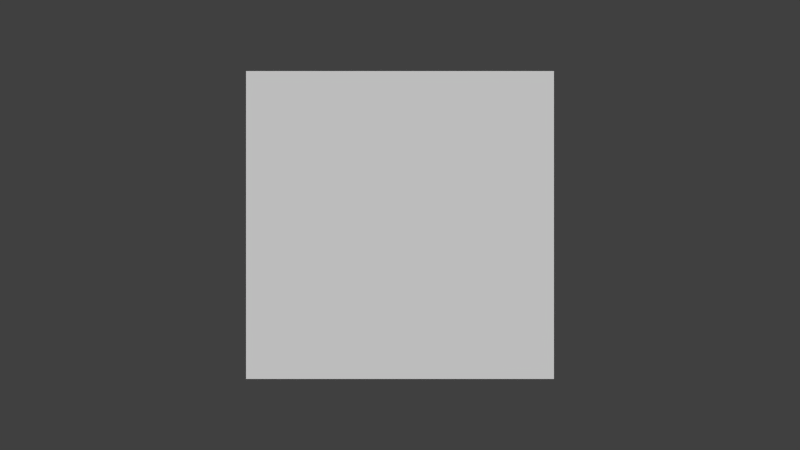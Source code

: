 # Source: startup.blend  (saved by Blender 2.57.0; exported with 4.5.12 LTS)
import bpy
from mathutils import Matrix  # noqa: F401  (used for matrix-valued properties, if any)

bpy.ops.wm.read_factory_settings(use_empty=True)
scene = bpy.context.scene
scene.name = 'Scene'

# ---- collections
col_collection_1 = bpy.data.collections.new('Collection 1'); scene.collection.children.link(col_collection_1)

# ---- world
world_world = bpy.data.worlds.new('World'); scene.world = world_world
world_world.color = (0.05088, 0.05088, 0.05088)
world_world.use_sun_shadow = False
world_world.sun_shadow_jitter_overblur = 0.0
world_world.cycles.sampling_method = 'MANUAL'
world_world.cycles.sample_map_resolution = 256

# ---- cameras
cam_camera = bpy.data.cameras.new('Camera')
cam_camera.clip_end = 10.0
cam_camera.lens = 27.71
cam_camera.ortho_scale = 7.314
cam_camera.show_limits = True
cam_camera.show_safe_areas = True
cam_camera.lens_unit = 'FOV'
cam_camera.dof.focus_distance = 0.0
cam_camera.dof.aperture_fstop = 128.0

# ---- meshes
me_cube_001 = bpy.data.meshes.new('Cube.001')
me_cube_001.from_pydata([(1.0, 1.0, -1.0), (1.0, -1.0, -1.0), (-1.0, -1.0, -1.0), (-1.0, 1.0, -1.0), (1.0, 1.0, 1.0), (1.0, -1.0, 1.0), (-1.0, -1.0, 1.0), (-1.0, 1.0, 1.0)], [], [(0, 1, 2, 3), (4, 7, 6, 5), (0, 4, 5, 1), (1, 5, 6, 2), (2, 6, 7, 3), (4, 0, 3, 7)])
me_cube_001.use_remesh_preserve_volume = False
me_cube_001.use_remesh_preserve_attributes = False
me_cube_001.use_mirror_vertex_groups = False
me_cube_001.update()

# ---- objects
ob_cube = bpy.data.objects.new('Cube', me_cube_001)
ob_empty = bpy.data.objects.new('Empty', None)
ob_camera = bpy.data.objects.new('Camera', cam_camera)

# ---- transforms, parenting, visibility, modifiers, constraints
ob_cube.location = (0.0, 0.0, 0.0)
ob_cube.lineart.crease_threshold = 0.0
ob_empty.location = (0.0, 0.0, 0.0)
ob_empty.empty_image_offset = (0.0, 0.0)
ob_empty.lineart.crease_threshold = 0.0
ob_camera.location = (0.0, -5.0, 0.0)
ob_camera.rotation_euler = (1.571, 0.0, 0.0)
ob_camera.lock_rotations_4d = False
ob_camera.empty_display_type = 'ARROWS'
ob_camera.color = (0.0, 0.0, 0.0, 0.0)
ob_camera.display_type = 'WIRE'
ob_camera.lineart.crease_threshold = 0.0
_c = ob_camera.constraints.new('TRACK_TO'); _c.name = 'TrackTo'
_c.target = ob_empty
cam_camera.dof.focus_object = ob_empty

# ---- collection membership
col_collection_1.objects.link(ob_cube)
col_collection_1.objects.link(ob_empty)
col_collection_1.objects.link(ob_camera)

# ---- scene / render settings (as saved in the file)
scene.camera = ob_camera
scene.frame_start = 1; scene.frame_end = 250; scene.frame_set(1)
scene.render.engine = 'BLENDER_EEVEE_NEXT'
scene.render.image_settings.color_mode = 'RGB'
scene.render.image_settings.compression = 90
scene.render.resolution_percentage = 50
scene.render.dither_intensity = 0.0
scene.render.use_compositing = False
scene.render.use_sequencer = False
scene.render.bake_margin = 2
scene.render.bake_bias = 0.0
scene.cycles.use_denoising = False
scene.cycles.samples = 10
scene.cycles.sampling_pattern = 'TABULATED_SOBOL'
scene.cycles.light_sampling_threshold = 0.0
scene.cycles.use_adaptive_sampling = False
scene.cycles.use_light_tree = False
scene.cycles.blur_glossy = 0.0
scene.cycles.volume_bounces = 1
scene.cycles.pixel_filter_type = 'GAUSSIAN'
scene.cycles.sample_clamp_indirect = 0.0
scene.view_settings.view_transform = 'Standard'
bpy.context.view_layer.update()

# ---- added for rendering (the .blend has no usable light): sun
light_auto_sun = bpy.data.lights.new('AutoSun', 'SUN')
light_auto_sun.energy = 3.0
light_auto_sun.angle = 0.0523599
ob_auto_sun = bpy.data.objects.new('AutoSun', light_auto_sun)
scene.collection.objects.link(ob_auto_sun)
ob_auto_sun.rotation_euler = (0.872665, 0.174533, 0.523599)
bpy.context.view_layer.update()
